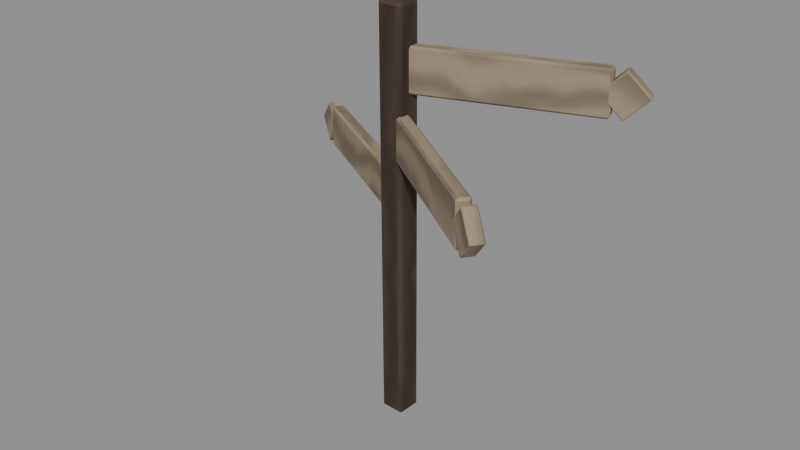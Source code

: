 # Source: Signpost.blend  (saved by Blender 5.0.119; exported with 4.5.12 LTS)
import bpy
from mathutils import Matrix  # noqa: F401  (used for matrix-valued properties, if any)

bpy.ops.wm.read_factory_settings(use_empty=True)
scene = bpy.context.scene
scene.name = 'Scene'

# ---- materials (node trees are filled in below, after node groups)
mat_m_wood_dark = bpy.data.materials.new('M_wood_dark')
mat_m_wood_pale = bpy.data.materials.new('M_wood_pale')

# ---- material node trees
mat_m_wood_dark.use_nodes = True; mat_m_wood_dark.node_tree.nodes.clear()
_N = mat_m_wood_dark.node_tree.nodes; _L = mat_m_wood_dark.node_tree.links
n0 = _N.new('ShaderNodeBsdfPrincipled'); n0.name = 'Principled BSDF'; n0.location = (-200, 100)
n0.inputs[2].default_value = 0.8
n1 = _N.new('ShaderNodeOutputMaterial'); n1.name = 'Material Output'; n1.location = (200, 100)
n2 = _N.new('ShaderNodeTexCoord'); n2.name = 'Texture Coordinate'; n2.location = (-1400, 0)
n3 = _N.new('ShaderNodeTexWave'); n3.name = 'Wave Texture'; n3.location = (-1220, 0)
n3.width = 160
n3.bands_direction = 'Y'
n3.inputs[1].default_value = 3.0
n3.inputs[2].default_value = 7.0
n3.inputs[3].default_value = 3.0
n4 = _N.new('ShaderNodeTexNoise'); n4.name = 'Noise Texture'; n4.location = (-1040, 0)
n4.width = 145
n4.inputs[2].default_value = 6.0
n4.inputs[3].default_value = 6.0
n5 = _N.new('ShaderNodeMath'); n5.name = 'Math'; n5.location = (-860, 0)
n5.operation = 'MULTIPLY'
n6 = _N.new('ShaderNodeValToRGB'); n6.name = 'Color Ramp'; n6.location = (-680, 0)
while len(n6.color_ramp.elements) > 1: n6.color_ramp.elements.remove(n6.color_ramp.elements[-1])
n6.color_ramp.elements[0].position = 0.0; n6.color_ramp.elements[0].color = (0.03378, 0.02129, 0.01436, 1.0)
_e = n6.color_ramp.elements.new(0.35); _e.color = (0.05448, 0.03434, 0.02315, 1.0)
_e = n6.color_ramp.elements.new(1.0); _e.color = (0.0681, 0.04292, 0.02894, 1.0)
n7 = _N.new('ShaderNodeBump'); n7.name = 'Bump'; n7.location = (-500, 0)
n7.inputs[0].default_value = 0.25
n7.inputs[1].default_value = 0.05
_L.new(n0.outputs[0], n1.inputs[0])
_L.new(n2.outputs[2], n3.inputs[0])
_L.new(n2.outputs[2], n4.inputs[0])
_L.new(n3.outputs[1], n5.inputs[0])
_L.new(n4.outputs[0], n5.inputs[1])
_L.new(n5.outputs[0], n6.inputs[0])
_L.new(n5.outputs[0], n7.inputs[3])
_L.new(n7.outputs[0], n0.inputs[5])
_L.new(n6.outputs[0], n0.inputs[0])
n1.is_active_output = True
mat_m_wood_pale.use_nodes = True; mat_m_wood_pale.node_tree.nodes.clear()
_N = mat_m_wood_pale.node_tree.nodes; _L = mat_m_wood_pale.node_tree.links
n0 = _N.new('ShaderNodeBsdfPrincipled'); n0.name = 'Principled BSDF'; n0.location = (-200, 100)
n0.inputs[2].default_value = 0.8
n1 = _N.new('ShaderNodeOutputMaterial'); n1.name = 'Material Output'; n1.location = (200, 100)
n2 = _N.new('ShaderNodeTexCoord'); n2.name = 'Texture Coordinate'; n2.location = (-1400, 0)
n3 = _N.new('ShaderNodeTexWave'); n3.name = 'Wave Texture'; n3.location = (-1220, 0)
n3.width = 160
n3.bands_direction = 'Y'
n3.inputs[1].default_value = 3.0
n3.inputs[2].default_value = 7.0
n3.inputs[3].default_value = 3.0
n4 = _N.new('ShaderNodeTexNoise'); n4.name = 'Noise Texture'; n4.location = (-1040, 0)
n4.width = 145
n4.inputs[2].default_value = 6.0
n4.inputs[3].default_value = 6.0
n5 = _N.new('ShaderNodeMath'); n5.name = 'Math'; n5.location = (-860, 0)
n5.operation = 'MULTIPLY'
n6 = _N.new('ShaderNodeValToRGB'); n6.name = 'Color Ramp'; n6.location = (-680, 0)
while len(n6.color_ramp.elements) > 1: n6.color_ramp.elements.remove(n6.color_ramp.elements[-1])
n6.color_ramp.elements[0].position = 0.0; n6.color_ramp.elements[0].color = (0.1891, 0.1526, 0.1005, 1.0)
_e = n6.color_ramp.elements.new(0.35); _e.color = (0.305, 0.2462, 0.162, 1.0)
_e = n6.color_ramp.elements.new(1.0); _e.color = (0.3812, 0.3078, 0.2025, 1.0)
n7 = _N.new('ShaderNodeBump'); n7.name = 'Bump'; n7.location = (-500, 0)
n7.inputs[0].default_value = 0.25
n7.inputs[1].default_value = 0.05
_L.new(n0.outputs[0], n1.inputs[0])
_L.new(n2.outputs[2], n3.inputs[0])
_L.new(n2.outputs[2], n4.inputs[0])
_L.new(n3.outputs[1], n5.inputs[0])
_L.new(n4.outputs[0], n5.inputs[1])
_L.new(n5.outputs[0], n6.inputs[0])
_L.new(n5.outputs[0], n7.inputs[3])
_L.new(n7.outputs[0], n0.inputs[5])
_L.new(n6.outputs[0], n0.inputs[0])
n1.is_active_output = True

# ---- meshes
me_signpost__wood_dark = bpy.data.meshes.new('Signpost__wood_dark')
me_signpost__wood_dark.from_pydata([(-0.2993, -0.1863, -0.4215), (-0.2225, -0.2694, -0.4217), (-0.2192, -0.1891, -0.5014), (-0.3178, -0.2294, 8.918), (-0.241, -0.3126, 8.918), (-0.238, -0.233, 8.999), (-0.2817, 0.2534, -0.4194), (-0.1986, 0.3301, -0.4189), (-0.2016, 0.2505, -0.4993), (-0.3003, 0.2102, 8.92), (-0.2171, 0.287, 8.921), (-0.2205, 0.2066, 9.001), (0.3003, -0.2102, -0.4204), (0.2171, -0.287, -0.421), (0.2205, -0.2066, -0.5006), (0.2817, -0.2534, 8.919), (0.1986, -0.3301, 8.919), (0.2016, -0.2505, 8.999), (0.3178, 0.2294, -0.4184), (0.241, 0.3126, -0.4181), (0.238, 0.233, -0.4985), (0.2993, 0.1863, 8.922), (0.2225, 0.2694, 8.922), (0.2192, 0.1891, 9.001)], [], [(3, 9, 6, 0), (1, 13, 16, 4), (8, 20, 14, 2), (12, 18, 21, 15), (10, 22, 19, 7), (5, 17, 23, 11), (2, 14, 13, 1), (0, 6, 8, 2), (1, 4, 3, 0), (4, 16, 17, 5), (5, 11, 9, 3), (6, 9, 10, 7), (7, 19, 20, 8), (14, 20, 18, 12), (12, 15, 16, 13), (11, 23, 22, 10), (15, 21, 23, 17), (19, 22, 21, 18), (2, 1, 0), (3, 4, 5), (6, 7, 8), (11, 10, 9), (12, 13, 14), (17, 16, 15), (20, 19, 18), (21, 22, 23)])
_uv = me_signpost__wood_dark.uv_layers.new(name='UVMap')
_uv.uv.foreach_set('vector', [8.12, 4.27, 8.12, 4.325, 6.952, 4.325, 6.952, 4.27, 6.952, 4.27, 6.952, 4.325, 8.12, 4.325, 8.12, 4.27, 7.508, 4.325, 7.563, 4.325, 7.563, 4.27, 7.508, 4.27, 6.952, 4.27, 6.952, 4.325, 8.12, 4.325, 8.12, 4.27, 8.12, 4.27, 8.12, 4.325, 6.952, 4.325, 6.952, 4.27, 7.508, 4.27, 7.563, 4.27, 7.563, 4.325, 7.508, 4.325, 7.508, 4.27, 7.563, 4.27, 7.563, 4.26, 7.508, 4.26, 7.498, 4.27, 7.498, 4.325, 7.508, 4.325, 7.508, 4.27, 6.952, 4.26, 8.12, 4.26, 8.12, 4.27, 6.952, 4.27, 7.508, 4.26, 7.563, 4.26, 7.563, 4.27, 7.508, 4.27, 7.508, 4.27, 7.508, 4.325, 7.498, 4.325, 7.498, 4.27, 6.952, 4.325, 8.12, 4.325, 8.12, 4.335, 6.952, 4.335, 7.508, 4.335, 7.563, 4.335, 7.563, 4.325, 7.508, 4.325, 7.563, 4.27, 7.563, 4.325, 7.573, 4.325, 7.573, 4.27, 6.952, 4.27, 8.12, 4.27, 8.12, 4.26, 6.952, 4.26, 7.508, 4.325, 7.563, 4.325, 7.563, 4.335, 7.508, 4.335, 7.573, 4.27, 7.573, 4.325, 7.563, 4.325, 7.563, 4.27, 6.952, 4.335, 8.12, 4.335, 8.12, 4.325, 6.952, 4.325, 7.508, 4.27, 7.508, 4.26, 7.498, 4.27, 7.498, 4.27, 7.508, 4.26, 7.508, 4.27, 7.498, 4.325, 7.508, 4.335, 7.508, 4.325, 7.508, 4.325, 7.508, 4.335, 7.498, 4.325, 7.573, 4.27, 7.563, 4.26, 7.563, 4.27, 7.563, 4.27, 7.563, 4.26, 7.573, 4.27, 7.563, 4.325, 7.563, 4.335, 7.573, 4.325, 7.573, 4.325, 7.563, 4.335, 7.563, 4.325])
me_signpost__wood_dark.materials.append(mat_m_wood_dark)
me_signpost__wood_dark.update()
me_signpost__wood_pale = bpy.data.meshes.new('Signpost__wood_pale')
me_signpost__wood_pale.from_pydata([(0.2221, -0.02557, 7.15), (0.2862, -0.05545, 7.15), (0.2691, -0.008464, 7.1), (0.2221, -0.02557, 8.05), (0.2862, -0.05545, 8.05), (0.2691, -0.008464, 8.1), (0.1537, 0.1624, 7.15), (0.1836, 0.2265, 7.15), (0.2007, 0.1795, 7.1), (0.1537, 0.1624, 8.05), (0.1836, 0.2265, 8.05), (0.2007, 0.1795, 8.1), (3.981, 1.343, 7.15), (3.951, 1.278, 7.15), (3.934, 1.325, 7.1), (3.981, 1.343, 8.05), (3.951, 1.278, 8.05), (3.934, 1.325, 8.1), (3.913, 1.53, 7.15), (3.848, 1.56, 7.15), (3.866, 1.513, 7.1), (3.913, 1.53, 8.05), (3.848, 1.56, 8.05), (3.866, 1.513, 8.1), (3.774, 1.235, 7.614), (3.794, 1.221, 7.6), (3.774, 1.235, 7.586), (4.213, 1.395, 8.081), (4.233, 1.381, 8.067), (4.239, 1.405, 8.081), (3.685, 1.48, 7.614), (3.692, 1.503, 7.6), (3.685, 1.48, 7.586), (4.124, 1.639, 8.081), (4.13, 1.663, 8.067), (4.15, 1.649, 8.081), (4.239, 1.405, 7.119), (4.233, 1.381, 7.133), (4.213, 1.395, 7.119), (4.678, 1.564, 7.586), (4.671, 1.541, 7.6), (4.678, 1.564, 7.614), (4.15, 1.649, 7.119), (4.13, 1.663, 7.133), (4.124, 1.639, 7.119), (4.589, 1.809, 7.586), (4.569, 1.823, 7.6), (4.589, 1.809, 7.614), (0.1065, -0.1966, 5.75), (0.1188, -0.2663, 5.75), (0.1474, -0.2253, 5.7), (0.1065, -0.1966, 6.65), (0.1188, -0.2663, 6.65), (0.1474, -0.2253, 6.7), (0.2212, -0.0328, 5.75), (0.2908, -0.02052, 5.75), (0.2621, -0.06148, 5.7), (0.2212, -0.0328, 6.65), (0.2908, -0.02052, 6.65), (0.2621, -0.06148, 6.7), (3.383, -2.491, 5.75), (3.313, -2.503, 5.75), (3.342, -2.462, 5.7), (3.383, -2.491, 6.65), (3.313, -2.503, 6.65), (3.342, -2.462, 6.7), (3.498, -2.327, 5.75), (3.486, -2.257, 5.75), (3.457, -2.298, 5.7), (3.498, -2.327, 6.65), (3.486, -2.257, 6.65), (3.457, -2.298, 6.7), (3.177, -2.383, 6.214), (3.177, -2.408, 6.2), (3.177, -2.383, 6.186), (3.559, -2.651, 6.681), (3.559, -2.675, 6.667), (3.582, -2.667, 6.681), (3.326, -2.17, 6.214), (3.349, -2.162, 6.2), (3.326, -2.17, 6.186), (3.708, -2.438, 6.681), (3.731, -2.43, 6.667), (3.731, -2.454, 6.681), (3.582, -2.667, 5.719), (3.559, -2.675, 5.733), (3.559, -2.651, 5.719), (3.965, -2.935, 6.186), (3.941, -2.943, 6.2), (3.965, -2.935, 6.214), (3.731, -2.454, 5.719), (3.731, -2.43, 5.733), (3.708, -2.438, 5.719), (4.114, -2.722, 6.186), (4.114, -2.697, 6.2), (4.114, -2.722, 6.214), (-0.1232, 0.1866, 4.35), (-0.1415, 0.2549, 4.35), (-0.1665, 0.2116, 4.3), (-0.1232, 0.1866, 5.25), (-0.1415, 0.2549, 5.25), (-0.1665, 0.2116, 5.3), (-0.2232, 0.0134, 4.35), (-0.2915, -0.004904, 4.35), (-0.2665, 0.0384, 4.3), (-0.2232, 0.0134, 5.25), (-0.2915, -0.004904, 5.25), (-0.2665, 0.0384, 5.3), (-3.587, 2.187, 4.35), (-3.519, 2.205, 4.35), (-3.544, 2.162, 4.3), (-3.587, 2.187, 5.25), (-3.519, 2.205, 5.25), (-3.544, 2.162, 5.3), (-3.687, 2.013, 4.35), (-3.669, 1.945, 4.35), (-3.644, 1.988, 4.3), (-3.687, 2.013, 5.25), (-3.669, 1.945, 5.25), (-3.644, 1.988, 5.3), (-3.372, 2.097, 4.814), (-3.375, 2.122, 4.8), (-3.372, 2.097, 4.786), (-3.777, 2.331, 5.281), (-3.779, 2.355, 5.267), (-3.801, 2.345, 5.281), (-3.502, 1.872, 4.814), (-3.525, 1.862, 4.8), (-3.502, 1.872, 4.786), (-3.907, 2.105, 5.281), (-3.929, 2.095, 5.267), (-3.931, 2.119, 5.281), (-3.801, 2.345, 4.319), (-3.779, 2.355, 4.333), (-3.777, 2.331, 4.319), (-4.205, 2.578, 4.786), (-4.183, 2.588, 4.8), (-4.205, 2.578, 4.814), (-3.931, 2.119, 4.319), (-3.929, 2.095, 4.333), (-3.907, 2.105, 4.319), (-4.335, 2.353, 4.786), (-4.333, 2.328, 4.8), (-4.335, 2.353, 4.814)], [], [(3, 9, 6, 0), (1, 13, 16, 4), (8, 20, 14, 2), (12, 18, 21, 15), (10, 22, 19, 7), (5, 17, 23, 11), (2, 14, 13, 1), (0, 6, 8, 2), (1, 4, 3, 0), (4, 16, 17, 5), (5, 11, 9, 3), (6, 9, 10, 7), (7, 19, 20, 8), (14, 20, 18, 12), (12, 15, 16, 13), (11, 23, 22, 10), (15, 21, 23, 17), (19, 22, 21, 18), (2, 1, 0), (3, 4, 5), (6, 7, 8), (11, 10, 9), (12, 13, 14), (17, 16, 15), (20, 19, 18), (21, 22, 23), (27, 33, 30, 24), (25, 37, 40, 28), (32, 44, 38, 26), (36, 42, 45, 39), (34, 46, 43, 31), (29, 41, 47, 35), (26, 38, 37, 25), (24, 30, 32, 26), (25, 28, 27, 24), (28, 40, 41, 29), (29, 35, 33, 27), (30, 33, 34, 31), (31, 43, 44, 32), (38, 44, 42, 36), (36, 39, 40, 37), (35, 47, 46, 34), (39, 45, 47, 41), (43, 46, 45, 42), (26, 25, 24), (27, 28, 29), (30, 31, 32), (35, 34, 33), (36, 37, 38), (41, 40, 39), (44, 43, 42), (45, 46, 47), (51, 57, 54, 48), (49, 61, 64, 52), (56, 68, 62, 50), (60, 66, 69, 63), (58, 70, 67, 55), (53, 65, 71, 59), (50, 62, 61, 49), (48, 54, 56, 50), (49, 52, 51, 48), (52, 64, 65, 53), (53, 59, 57, 51), (54, 57, 58, 55), (55, 67, 68, 56), (62, 68, 66, 60), (60, 63, 64, 61), (59, 71, 70, 58), (63, 69, 71, 65), (67, 70, 69, 66), (50, 49, 48), (51, 52, 53), (54, 55, 56), (59, 58, 57), (60, 61, 62), (65, 64, 63), (68, 67, 66), (69, 70, 71), (75, 81, 78, 72), (73, 85, 88, 76), (80, 92, 86, 74), (84, 90, 93, 87), (82, 94, 91, 79), (77, 89, 95, 83), (74, 86, 85, 73), (72, 78, 80, 74), (73, 76, 75, 72), (76, 88, 89, 77), (77, 83, 81, 75), (78, 81, 82, 79), (79, 91, 92, 80), (86, 92, 90, 84), (84, 87, 88, 85), (83, 95, 94, 82), (87, 93, 95, 89), (91, 94, 93, 90), (74, 73, 72), (75, 76, 77), (78, 79, 80), (83, 82, 81), (84, 85, 86), (89, 88, 87), (92, 91, 90), (93, 94, 95), (99, 105, 102, 96), (97, 109, 112, 100), (104, 116, 110, 98), (108, 114, 117, 111), (106, 118, 115, 103), (101, 113, 119, 107), (98, 110, 109, 97), (96, 102, 104, 98), (97, 100, 99, 96), (100, 112, 113, 101), (101, 107, 105, 99), (102, 105, 106, 103), (103, 115, 116, 104), (110, 116, 114, 108), (108, 111, 112, 109), (107, 119, 118, 106), (111, 117, 119, 113), (115, 118, 117, 114), (98, 97, 96), (99, 100, 101), (102, 103, 104), (107, 106, 105), (108, 109, 110), (113, 112, 111), (116, 115, 114), (117, 118, 119), (123, 129, 126, 120), (121, 133, 136, 124), (128, 140, 134, 122), (132, 138, 141, 135), (130, 142, 139, 127), (125, 137, 143, 131), (122, 134, 133, 121), (120, 126, 128, 122), (121, 124, 123, 120), (124, 136, 137, 125), (125, 131, 129, 123), (126, 129, 130, 127), (127, 139, 140, 128), (134, 140, 138, 132), (132, 135, 136, 133), (131, 143, 142, 130), (135, 141, 143, 137), (139, 142, 141, 138), (122, 121, 120), (123, 124, 125), (126, 127, 128), (131, 130, 129), (132, 133, 134), (137, 136, 135), (140, 139, 138), (141, 142, 143)])
_uv = me_signpost__wood_pale.uv_layers.new(name='UVMap')
_uv.uv.foreach_set('vector', [4.359, 4.84, 4.359, 4.865, 4.246, 4.865, 4.246, 4.84, 4.059, 4.797, 4.546, 4.797, 4.546, 4.909, 4.059, 4.909, 4.059, 4.865, 4.546, 4.865, 4.546, 4.84, 4.059, 4.84, 4.246, 4.84, 4.246, 4.865, 4.359, 4.865, 4.359, 4.84, 4.059, 4.909, 4.546, 4.909, 4.546, 4.797, 4.059, 4.797, 4.059, 4.84, 4.546, 4.84, 4.546, 4.865, 4.059, 4.865, 4.059, 4.79, 4.546, 4.79, 4.546, 4.797, 4.059, 4.797, 4.246, 4.84, 4.246, 4.865, 4.24, 4.865, 4.24, 4.84, 4.246, 4.834, 4.359, 4.834, 4.359, 4.84, 4.246, 4.84, 4.059, 4.909, 4.546, 4.909, 4.546, 4.915, 4.059, 4.915, 4.365, 4.84, 4.365, 4.865, 4.359, 4.865, 4.359, 4.84, 4.246, 4.865, 4.359, 4.865, 4.359, 4.872, 4.246, 4.872, 4.059, 4.797, 4.546, 4.797, 4.546, 4.79, 4.059, 4.79, 4.24, 4.84, 4.24, 4.865, 4.246, 4.865, 4.246, 4.84, 4.246, 4.84, 4.359, 4.84, 4.359, 4.834, 4.246, 4.834, 4.059, 4.915, 4.546, 4.915, 4.546, 4.909, 4.059, 4.909, 4.359, 4.84, 4.359, 4.865, 4.365, 4.865, 4.365, 4.84, 4.246, 4.872, 4.359, 4.872, 4.359, 4.865, 4.246, 4.865, 4.24, 4.84, 4.246, 4.834, 4.246, 4.84, 4.359, 4.84, 4.359, 4.834, 4.365, 4.84, 4.246, 4.865, 4.246, 4.872, 4.24, 4.865, 4.365, 4.865, 4.359, 4.872, 4.359, 4.865, 4.246, 4.84, 4.246, 4.834, 4.24, 4.84, 4.365, 4.84, 4.359, 4.834, 4.359, 4.84, 4.24, 4.865, 4.246, 4.872, 4.246, 4.865, 4.359, 4.865, 4.359, 4.872, 4.365, 4.865, 4.632, 2.062, 4.632, 2.095, 4.55, 2.095, 4.55, 2.062, 4.55, 2.037, 4.632, 2.037, 4.632, 2.12, 4.55, 2.12, 4.55, 2.095, 4.632, 2.095, 4.632, 2.062, 4.55, 2.062, 4.55, 2.062, 4.55, 2.095, 4.632, 2.095, 4.632, 2.062, 4.55, 2.12, 4.632, 2.12, 4.632, 2.037, 4.55, 2.037, 4.55, 2.062, 4.632, 2.062, 4.632, 2.095, 4.55, 2.095, 4.55, 2.062, 4.632, 2.062, 4.632, 2.06, 4.55, 2.06, 4.55, 2.062, 4.55, 2.095, 4.547, 2.095, 4.547, 2.062, 4.55, 2.06, 4.632, 2.06, 4.632, 2.062, 4.55, 2.062, 4.55, 2.06, 4.632, 2.06, 4.632, 2.062, 4.55, 2.062, 4.635, 2.062, 4.635, 2.095, 4.632, 2.095, 4.632, 2.062, 4.55, 2.095, 4.632, 2.095, 4.632, 2.097, 4.55, 2.097, 4.55, 2.097, 4.632, 2.097, 4.632, 2.095, 4.55, 2.095, 4.547, 2.062, 4.547, 2.095, 4.55, 2.095, 4.55, 2.062, 4.55, 2.062, 4.632, 2.062, 4.632, 2.06, 4.55, 2.06, 4.55, 2.095, 4.632, 2.095, 4.632, 2.097, 4.55, 2.097, 4.632, 2.062, 4.632, 2.095, 4.635, 2.095, 4.635, 2.062, 4.55, 2.097, 4.632, 2.097, 4.632, 2.095, 4.55, 2.095, 4.547, 2.062, 4.55, 2.06, 4.55, 2.062, 4.632, 2.062, 4.632, 2.06, 4.635, 2.062, 4.55, 2.095, 4.55, 2.097, 4.547, 2.095, 4.635, 2.095, 4.632, 2.097, 4.632, 2.095, 4.55, 2.062, 4.55, 2.06, 4.547, 2.062, 4.635, 2.062, 4.632, 2.06, 4.632, 2.062, 4.547, 2.095, 4.55, 2.097, 4.55, 2.095, 4.632, 2.095, 4.632, 2.097, 4.635, 2.095, 6.414, 2.78, 6.414, 2.805, 6.301, 2.805, 6.301, 2.78, 6.114, 2.737, 6.601, 2.737, 6.601, 2.849, 6.114, 2.849, 6.114, 2.805, 6.601, 2.805, 6.601, 2.78, 6.114, 2.78, 6.301, 2.78, 6.301, 2.805, 6.414, 2.805, 6.414, 2.78, 6.114, 2.849, 6.601, 2.849, 6.601, 2.737, 6.114, 2.737, 6.114, 2.78, 6.601, 2.78, 6.601, 2.805, 6.114, 2.805, 6.114, 2.73, 6.601, 2.73, 6.601, 2.737, 6.114, 2.737, 6.301, 2.78, 6.301, 2.805, 6.295, 2.805, 6.295, 2.78, 6.301, 2.774, 6.414, 2.774, 6.414, 2.78, 6.301, 2.78, 6.114, 2.849, 6.601, 2.849, 6.601, 2.855, 6.114, 2.855, 6.42, 2.78, 6.42, 2.805, 6.414, 2.805, 6.414, 2.78, 6.301, 2.805, 6.414, 2.805, 6.414, 2.812, 6.301, 2.812, 6.114, 2.737, 6.601, 2.737, 6.601, 2.73, 6.114, 2.73, 6.295, 2.78, 6.295, 2.805, 6.301, 2.805, 6.301, 2.78, 6.301, 2.78, 6.414, 2.78, 6.414, 2.774, 6.301, 2.774, 6.114, 2.855, 6.601, 2.855, 6.601, 2.849, 6.114, 2.849, 6.414, 2.78, 6.414, 2.805, 6.42, 2.805, 6.42, 2.78, 6.301, 2.812, 6.414, 2.812, 6.414, 2.805, 6.301, 2.805, 6.295, 2.78, 6.301, 2.774, 6.301, 2.78, 6.414, 2.78, 6.414, 2.774, 6.42, 2.78, 6.301, 2.805, 6.301, 2.812, 6.295, 2.805, 6.42, 2.805, 6.414, 2.812, 6.414, 2.805, 6.301, 2.78, 6.301, 2.774, 6.295, 2.78, 6.42, 2.78, 6.414, 2.774, 6.414, 2.78, 6.295, 2.805, 6.301, 2.812, 6.301, 2.805, 6.414, 2.805, 6.414, 2.812, 6.42, 2.805, 1.382, 0.8199, 1.382, 0.8524, 1.3, 0.8524, 1.3, 0.8199, 1.3, 0.7949, 1.382, 0.7949, 1.382, 0.8774, 1.3, 0.8774, 1.3, 0.8524, 1.382, 0.8524, 1.382, 0.8199, 1.3, 0.8199, 1.3, 0.8199, 1.3, 0.8524, 1.382, 0.8524, 1.382, 0.8199, 1.3, 0.8774, 1.382, 0.8774, 1.382, 0.7949, 1.3, 0.7949, 1.3, 0.8199, 1.382, 0.8199, 1.382, 0.8524, 1.3, 0.8524, 1.3, 0.8199, 1.382, 0.8199, 1.382, 0.8174, 1.3, 0.8174, 1.3, 0.8199, 1.3, 0.8524, 1.297, 0.8524, 1.297, 0.8199, 1.3, 0.8174, 1.382, 0.8174, 1.382, 0.8199, 1.3, 0.8199, 1.3, 0.8174, 1.382, 0.8174, 1.382, 0.8199, 1.3, 0.8199, 1.385, 0.8199, 1.385, 0.8524, 1.382, 0.8524, 1.382, 0.8199, 1.3, 0.8524, 1.382, 0.8524, 1.382, 0.8549, 1.3, 0.8549, 1.3, 0.8549, 1.382, 0.8549, 1.382, 0.8524, 1.3, 0.8524, 1.297, 0.8199, 1.297, 0.8524, 1.3, 0.8524, 1.3, 0.8199, 1.3, 0.8199, 1.382, 0.8199, 1.382, 0.8174, 1.3, 0.8174, 1.3, 0.8524, 1.382, 0.8524, 1.382, 0.8549, 1.3, 0.8549, 1.382, 0.8199, 1.382, 0.8524, 1.385, 0.8524, 1.385, 0.8199, 1.3, 0.8549, 1.382, 0.8549, 1.382, 0.8524, 1.3, 0.8524, 1.297, 0.8199, 1.3, 0.8174, 1.3, 0.8199, 1.382, 0.8199, 1.382, 0.8174, 1.385, 0.8199, 1.3, 0.8524, 1.3, 0.8549, 1.297, 0.8524, 1.385, 0.8524, 1.382, 0.8549, 1.382, 0.8524, 1.3, 0.8199, 1.3, 0.8174, 1.297, 0.8199, 1.385, 0.8199, 1.382, 0.8174, 1.382, 0.8199, 1.297, 0.8524, 1.3, 0.8549, 1.3, 0.8524, 1.382, 0.8524, 1.382, 0.8549, 1.385, 0.8524, 7.439, 6.479, 7.439, 6.504, 7.327, 6.504, 7.327, 6.479, 7.139, 6.436, 7.627, 6.436, 7.627, 6.548, 7.139, 6.548, 7.139, 6.504, 7.627, 6.504, 7.627, 6.479, 7.139, 6.479, 7.327, 6.479, 7.327, 6.504, 7.439, 6.504, 7.439, 6.479, 7.139, 6.548, 7.627, 6.548, 7.627, 6.436, 7.139, 6.436, 7.139, 6.479, 7.627, 6.479, 7.627, 6.504, 7.139, 6.504, 7.139, 6.429, 7.627, 6.429, 7.627, 6.436, 7.139, 6.436, 7.327, 6.479, 7.327, 6.504, 7.32, 6.504, 7.32, 6.479, 7.327, 6.473, 7.439, 6.473, 7.439, 6.479, 7.327, 6.479, 7.139, 6.548, 7.627, 6.548, 7.627, 6.554, 7.139, 6.554, 7.445, 6.479, 7.445, 6.504, 7.439, 6.504, 7.439, 6.479, 7.327, 6.504, 7.439, 6.504, 7.439, 6.511, 7.327, 6.511, 7.139, 6.436, 7.627, 6.436, 7.627, 6.429, 7.139, 6.429, 7.32, 6.479, 7.32, 6.504, 7.327, 6.504, 7.327, 6.479, 7.327, 6.479, 7.439, 6.479, 7.439, 6.473, 7.327, 6.473, 7.139, 6.554, 7.627, 6.554, 7.627, 6.548, 7.139, 6.548, 7.439, 6.479, 7.439, 6.504, 7.445, 6.504, 7.445, 6.479, 7.327, 6.511, 7.439, 6.511, 7.439, 6.504, 7.327, 6.504, 7.32, 6.479, 7.327, 6.473, 7.327, 6.479, 7.439, 6.479, 7.439, 6.473, 7.445, 6.479, 7.327, 6.504, 7.327, 6.511, 7.32, 6.504, 7.445, 6.504, 7.439, 6.511, 7.439, 6.504, 7.327, 6.479, 7.327, 6.473, 7.32, 6.479, 7.445, 6.479, 7.439, 6.473, 7.439, 6.479, 7.32, 6.504, 7.327, 6.511, 7.327, 6.504, 7.439, 6.504, 7.439, 6.511, 7.445, 6.504, 2.268, 1.232, 2.268, 1.265, 2.185, 1.265, 2.185, 1.232, 2.185, 1.207, 2.268, 1.207, 2.268, 1.29, 2.185, 1.29, 2.185, 1.265, 2.268, 1.265, 2.268, 1.232, 2.185, 1.232, 2.185, 1.232, 2.185, 1.265, 2.268, 1.265, 2.268, 1.232, 2.185, 1.29, 2.268, 1.29, 2.268, 1.207, 2.185, 1.207, 2.185, 1.232, 2.268, 1.232, 2.268, 1.265, 2.185, 1.265, 2.185, 1.232, 2.268, 1.232, 2.268, 1.23, 2.185, 1.23, 2.185, 1.232, 2.185, 1.265, 2.183, 1.265, 2.183, 1.232, 2.185, 1.23, 2.268, 1.23, 2.268, 1.232, 2.185, 1.232, 2.185, 1.23, 2.268, 1.23, 2.268, 1.232, 2.185, 1.232, 2.27, 1.232, 2.27, 1.265, 2.268, 1.265, 2.268, 1.232, 2.185, 1.265, 2.268, 1.265, 2.268, 1.267, 2.185, 1.267, 2.185, 1.267, 2.268, 1.267, 2.268, 1.265, 2.185, 1.265, 2.183, 1.232, 2.183, 1.265, 2.185, 1.265, 2.185, 1.232, 2.185, 1.232, 2.268, 1.232, 2.268, 1.23, 2.185, 1.23, 2.185, 1.265, 2.268, 1.265, 2.268, 1.267, 2.185, 1.267, 2.268, 1.232, 2.268, 1.265, 2.27, 1.265, 2.27, 1.232, 2.185, 1.267, 2.268, 1.267, 2.268, 1.265, 2.185, 1.265, 2.183, 1.232, 2.185, 1.23, 2.185, 1.232, 2.268, 1.232, 2.268, 1.23, 2.27, 1.232, 2.185, 1.265, 2.185, 1.267, 2.183, 1.265, 2.27, 1.265, 2.268, 1.267, 2.268, 1.265, 2.185, 1.232, 2.185, 1.23, 2.183, 1.232, 2.27, 1.232, 2.268, 1.23, 2.268, 1.232, 2.183, 1.265, 2.185, 1.267, 2.185, 1.265, 2.268, 1.265, 2.268, 1.267, 2.27, 1.265])
me_signpost__wood_pale.materials.append(mat_m_wood_pale)
me_signpost__wood_pale.update()

# ---- objects
ob_signpost__wood_dark = bpy.data.objects.new('Signpost__wood_dark', me_signpost__wood_dark)
ob_signpost__wood_pale = bpy.data.objects.new('Signpost__wood_pale', me_signpost__wood_pale)

# ---- transforms, parenting, visibility, modifiers, constraints
ob_signpost__wood_dark.location = (0.0, 0.0, 0.0)
ob_signpost__wood_pale.location = (0.0, 0.0, 0.0)

# ---- collection membership
scene.collection.objects.link(ob_signpost__wood_dark)
scene.collection.objects.link(ob_signpost__wood_pale)

# ---- scene / render settings (as saved in the file)
scene.frame_start = 1; scene.frame_end = 250; scene.frame_set(1)
scene.render.engine = 'BLENDER_EEVEE_NEXT'
scene.render.bake_bias = 0.0
scene.render.bake_samples = 0
scene.cycles.sampling_pattern = 'TABULATED_SOBOL'
scene.eevee.use_volume_custom_range = False
bpy.context.view_layer.update()

# ---- added for rendering (the .blend has no active camera and no usable light): camera, sun + grey world if the file has none
cam_auto = bpy.data.cameras.new('AutoCamera')
cam_auto.lens = 50.0
cam_auto.sensor_width = 36.0
cam_auto.clip_end = 1000.0
ob_auto_camera = bpy.data.objects.new('AutoCamera', cam_auto)
scene.collection.objects.link(ob_auto_camera)
ob_auto_camera.location = (13.3256, -15.9625, 14.7734)
ob_auto_camera.rotation_euler = (1.09748, -7.21219e-08, 0.694738)
scene.camera = ob_auto_camera
light_auto_sun = bpy.data.lights.new('AutoSun', 'SUN')
light_auto_sun.energy = 3.0
light_auto_sun.angle = 0.0523599
ob_auto_sun = bpy.data.objects.new('AutoSun', light_auto_sun)
scene.collection.objects.link(ob_auto_sun)
ob_auto_sun.rotation_euler = (0.872665, 0.174533, 0.523599)
if scene.world is None:
    world_auto = bpy.data.worlds.new('AutoWorld')
    world_auto.color = (0.3, 0.3, 0.3)
    scene.world = world_auto
bpy.context.view_layer.update()
